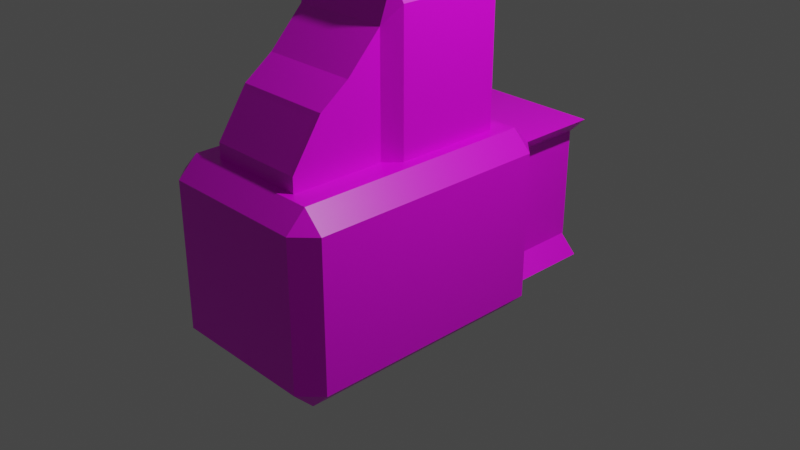 # Source: 3dmodel.blend  (saved by Blender 3.1.7; exported with 4.5.12 LTS)
import bpy
from mathutils import Matrix  # noqa: F401  (used for matrix-valued properties, if any)

bpy.ops.wm.read_factory_settings(use_empty=True)
scene = bpy.context.scene
scene.name = 'Scene'

# ---- collections
col_collection = bpy.data.collections.new('Collection'); scene.collection.children.link(col_collection)

# ---- images (referenced by path relative to the original .blend; pixels are not part of the script)
import os
ASSET_DIR = os.environ.get("B2B_ASSET_DIR", "")  # directory of the original .blend (textures are referenced by path, not embedded)
HERE = os.path.dirname(os.path.abspath(__file__))  # packed textures are extracted next to this script under _unpacked/

def load_image(name, relpath, width, height, colorspace="sRGB"):
    """Load a texture the original file referenced (path relative to the .blend, or extracted next to this script)."""
    p = next((c for c in (os.path.join(HERE, relpath), os.path.join(ASSET_DIR, relpath)) if relpath and os.path.exists(c)), "")
    if p:
        img = bpy.data.images.load(p, check_existing=True)
        img.name = name
    else:  # same state as the original file: an image datablock whose file is absent (Cycles renders it pink)
        img = bpy.data.images.new(name, width, height)
        img.source = "FILE"
        img.filepath = "//" + (relpath or name)
    img.colorspace_settings.name = colorspace
    return img
img_texture_png = load_image('texture.png', 'texture.png', 1024, 1024, 'sRGB')

# ---- materials (node trees are filled in below, after node groups)
mat_custom = bpy.data.materials.new('Custom')
mat_custom.alpha_threshold = 0.0
mat_custom.use_transparent_shadow = False
mat_custom.line_color = (0.0, 0.0, 0.0, 1.0)

# ---- material node trees
mat_custom.use_nodes = True; mat_custom.node_tree.nodes.clear()
_N = mat_custom.node_tree.nodes; _L = mat_custom.node_tree.links
n0 = _N.new('ShaderNodeOutputMaterial'); n0.name = 'Material Output'; n0.location = (300, 300)
n1 = _N.new('ShaderNodeBsdfPrincipled'); n1.name = 'Principled BSDF'; n1.location = (10, 300)
n1.distribution = 'GGX'
n1.subsurface_method = 'RANDOM_WALK_SKIN'
n1.inputs[2].default_value = 0.4
n1.inputs[3].default_value = 1.45
n1.inputs[27].default_value = (0.0, 0.0, 0.0, 1.0)
n1.inputs[28].default_value = 1.0
n2 = _N.new('ShaderNodeTexImage'); n2.name = 'Image Texture'; n2.location = (-280, 275)
n2.image = img_texture_png
_L.new(n1.outputs[0], n0.inputs[0])
_L.new(n2.outputs[0], n1.inputs[0])
n0.is_active_output = True

# ---- world
world_world = bpy.data.worlds.new('World'); scene.world = world_world
world_world.use_nodes = True; world_world.node_tree.nodes.clear()
_N = world_world.node_tree.nodes; _L = world_world.node_tree.links
n0 = _N.new('ShaderNodeOutputWorld'); n0.name = 'World Output'; n0.location = (300, 300)
n1 = _N.new('ShaderNodeBackground'); n1.name = 'Background'; n1.location = (10, 300)
n1.inputs[0].default_value = (0.05088, 0.05088, 0.05088, 1.0)
_L.new(n1.outputs[0], n0.inputs[0])
n0.is_active_output = True
world_world.color = (0.05088, 0.05088, 0.05088)
world_world.use_sun_shadow = False
world_world.sun_shadow_jitter_overblur = 0.0

# ---- cameras
cam_camera = bpy.data.cameras.new('Camera')
cam_camera.clip_end = 100.0
cam_camera.ortho_scale = 7.314

# ---- lights
light_light = bpy.data.lights.new('Light', 'POINT')
light_light.transmission_factor = 0.0
light_light.energy = 1000.0
light_light.shadow_soft_size = 0.1
light_light.shadow_maximum_resolution = 0.006
light_light.use_absolute_resolution = True

# ---- meshes
me_cube = bpy.data.meshes.new('Cube')
me_cube.from_pydata([(0.5319, -0.5762, 2.661), (0.6716, -0.4777, 2.354), (0.6716, 0.4777, 0.9672), (0.3891, 0.7275, 1.012), (0.5319, 0.5762, 0.6607), (0.6716, 0.4777, 2.354), (0.5319, 0.5762, 2.661), (0.3891, 0.7275, 2.31), (0.602, 1.0, 0.602), (0.792, 0.792, 1.0), (1.0, 0.5923, 0.5923), (0.792, 0.792, -1.0), (0.602, 1.0, -0.602), (1.0, 0.5923, -0.5923), (1.0, -0.5923, 0.5923), (0.792, -0.792, 1.0), (1.0, -0.5923, -0.5923), (0.792, -0.792, -1.0), (-0.602, 1.0, 0.602), (-1.0, 0.5018, 0.5018), (-0.792, 0.792, 1.0), (-1.0, 0.5018, -0.5018), (-0.602, 1.0, -0.602), (-0.792, 0.792, -1.0), (-1.0, -0.5018, 0.5018), (-0.792, -0.792, 1.0), (-0.792, -0.792, -1.0), (-1.0, -0.5018, -0.5018), (0.4596, -0.7776, 2.203), (0.6716, -0.4777, 0.9672), (0.5319, -0.7275, 0.8687), (0.5319, -0.5762, 0.6607), (-0.3891, 0.7275, 2.31), (-0.6716, 0.4033, 2.28), (-0.5319, 0.5762, 2.661), (-0.6716, 0.4033, 1.042), (-0.3891, 0.7275, 1.012), (-0.5319, 0.5762, 0.6607), (-0.6716, -0.4033, 2.28), (-0.4596, -0.7776, 2.203), (-0.5319, -0.5762, 2.661), (-0.5319, -0.5762, 0.6607), (-0.5319, -0.7275, 0.8687), (-0.6716, -0.4033, 1.042), (0.3222, -0.07075, 4.346), (0.8973, -0.04414, 4.138), (0.1915, 0.5248, 2.554), (-0.01163, 0.6001, 2.554), (0.08107, 0.4963, 2.346), (0.1915, 0.8668, 4.138), (0.0221, 0.3166, 4.346), (-0.01163, 0.9009, 4.138), (0.7744, -0.3092, 4.035), (0.5211, -0.07712, 2.554), (0.5207, -0.3126, 2.656), (0.5649, -0.1297, 2.346), (-0.8525, 0.2494, 4.138), (-0.8129, -0.01787, 4.06), (-0.2952, 0.07075, 4.346), (-0.6381, -0.01782, 2.631), (-0.643, 0.2494, 2.554), (-0.5833, 0.1297, 2.346), (-0.2126, -0.7924, 4.06), (0.1243, -0.8221, 4.034), (0.004919, -0.3166, 4.346), (-0.05405, -0.681, 2.346), (0.1218, -0.5607, 2.657), (-0.2127, -0.5692, 2.631), (1.0, -0.2332, -0.792), (1.0, -1.611, 0.5859), (0.792, -1.817, 1.0), (0.5298, -2.025, 0.5298), (1.0, -1.611, -0.5859), (0.5298, -2.025, -0.5298), (0.792, -1.817, -1.0), (-1.0, -1.513, 0.4881), (-0.5298, -2.025, 0.5298), (-0.792, -1.817, 1.0), (-0.792, -1.817, -1.0), (-0.5298, -2.025, -0.5298), (-1.0, -1.513, -0.4881), (-0.5319, -1.095, 0.8687), (-0.4444, -1.165, 1.821), (0.4444, -1.165, 1.821), (0.5319, -1.095, 0.8687), (-0.5319, -1.404, 0.8687), (-0.4762, -1.435, 1.599), (0.4762, -1.435, 1.599), (0.5319, -1.404, 0.8687), (-0.5319, -1.729, 0.0002), (-0.4762, -1.698, 1.206), (0.4762, -1.698, 1.206), (0.5319, -1.729, 0.0002), (0.7869, -0.1297, 4.346), (-0.05405, -0.7812, 4.346), (0.08107, 0.7812, 4.346), (-0.7598, 0.1297, 4.346), (0.7869, -0.1297, 4.346), (-0.05405, -0.7812, 4.346), (0.08107, 0.7812, 4.346), (-0.7598, 0.1297, 4.346), (0.03865, -0.6044, 2.554), (0.03865, -0.9009, 4.138), (0.8796, -0.2494, 4.138), (0.5852, -0.2494, 2.554), (-0.1645, -0.6193, 2.554), (-0.6766, 0.04414, 2.554), (-0.1645, -0.8668, 4.138), (-0.8703, 0.04414, 4.138), (-0.792, -2.025, -0.792), (-0.792, -2.025, 0.792), (0.792, -2.025, 0.792), (0.792, -2.025, -0.792), (-0.4444, -1.334, 1.697), (0.4444, -1.334, 1.697), (-0.5319, -1.729, 1.16), (0.5319, -1.729, 1.16), (-0.4596, -1.045, 1.924), (0.4596, -1.045, 1.924), (-0.5319, -1.404, 1.646), (0.5319, -1.404, 1.646), (-0.5319, -0.7275, 2.255), (0.5319, -0.7275, 2.255), (-0.5319, -1.095, 1.872), (0.5319, -1.095, 1.872), (-1.0, -1.096, -0.4881), (-1.0, 0.792, -0.792), (-1.0, -1.096, 0.4881), (-1.0, 0.792, 0.792), (-1.0, -1.817, -0.792), (-1.0, -0.792, -0.792), (-1.0, -0.792, 0.792), (-1.0, -1.817, 0.792), (-0.6716, -0.5762, 0.8687), (-0.6716, 0.5762, 0.8687), (-0.6716, -0.5762, 2.453), (-0.6716, 0.5762, 2.453), (-0.5319, 0.7275, 0.8687), (0.5319, 0.7275, 0.8687), (0.5319, 0.7275, 2.453), (-0.5319, 0.7275, 2.453), (-0.792, 1.0, -0.792), (0.792, 1.0, -0.792), (0.792, 1.0, 0.792), (-0.792, 1.0, 0.792), (1.0, 0.792, 0.792), (1.0, 0.792, -0.792), (1.0, -0.998, -0.5859), (1.0, -0.998, 0.5859), (0.6716, 0.5762, 2.453), (0.6716, 0.5762, 0.8687), (0.6716, -0.5762, 0.8687), (0.6716, -0.5762, 2.453), (1.0, -1.817, 0.792), (1.0, -0.792, 0.792), (1.0, -1.817, -0.792), (1.0, -0.792, -0.792), (-0.602, 1.92, -0.602), (0.602, 1.92, -0.602), (0.602, 1.92, 0.602), (-0.602, 1.92, 0.602), (0.792, 1.906, 0.792), (-0.792, 1.906, 0.792), (0.602, 1.906, 0.602), (-0.602, 1.906, 0.602), (-0.792, 1.906, -0.792), (0.792, 1.906, -0.792), (-0.602, 1.906, -0.602), (0.602, 1.906, -0.602)], [], [(23, 26, 17, 11), (27, 21, 19, 24), (37, 41, 31, 4), (131, 25, 77, 132), (9, 15, 25, 20), (13, 16, 14, 10), (143, 145, 9), (11, 146, 142), (26, 130, 129, 78), (125, 127, 75, 80), (144, 20, 128), (126, 23, 141), (15, 154, 153, 70), (146, 156, 155, 68), (23, 126, 130, 26), (11, 142, 141, 23), (145, 143, 142, 146), (17, 26, 78, 74), (148, 147, 72, 69), (144, 128, 126, 141), (156, 17, 74, 155), (9, 145, 154, 15), (25, 15, 70, 77), (25, 131, 128, 20), (20, 144, 143, 9), (17, 156, 146, 11), (18, 22, 157, 160), (43, 35, 33, 38), (39, 28, 118, 117), (6, 0, 40, 34), (2, 29, 1, 5), (139, 149, 6), (4, 150, 138), (152, 122, 0), (151, 31, 30), (140, 34, 136), (134, 37, 137), (135, 40, 121), (41, 133, 42), (37, 134, 133, 41), (4, 138, 137, 37), (149, 139, 138, 150), (42, 133, 135, 121), (122, 152, 151, 30), (140, 136, 134, 137), (0, 122, 121, 40), (6, 149, 152, 0), (41, 42, 30, 31), (40, 135, 136, 34), (34, 140, 139, 6), (31, 151, 150, 4), (36, 3, 7, 32), (61, 48, 55, 65), (67, 62, 57, 59), (54, 52, 63, 66), (50, 58, 64, 44), (46, 49, 45, 53), (51, 95, 49), (48, 47, 46), (45, 93, 103), (53, 104, 55), (56, 108, 96), (106, 60, 61), (107, 102, 94), (65, 101, 105), (61, 65, 105, 106), (48, 61, 60, 47), (49, 46, 47, 51), (101, 102, 107, 105), (103, 104, 53, 45), (56, 60, 106, 108), (93, 94, 102, 103), (95, 93, 45, 49), (65, 55, 104, 101), (94, 96, 108, 107), (96, 95, 51, 56), (55, 48, 46, 53), (60, 56, 51, 47), (73, 79, 76, 71), (153, 111, 70), (155, 74, 112), (132, 77, 110), (78, 129, 109), (109, 129, 132, 110), (111, 153, 155, 112), (70, 111, 110, 77), (78, 109, 112, 74), (82, 83, 114, 113), (122, 30, 84, 124), (42, 121, 123, 81), (30, 42, 81, 84), (86, 87, 91, 90), (81, 123, 119, 85), (84, 81, 85, 88), (124, 84, 88, 120), (92, 89, 115, 116), (85, 119, 115, 89), (88, 85, 89, 92), (120, 88, 92, 116), (97, 98, 94, 93), (99, 97, 93, 95), (98, 100, 96, 94), (100, 99, 95, 96), (44, 64, 98, 97), (50, 44, 97, 99), (64, 58, 100, 98), (58, 50, 99, 100), (66, 63, 102, 101), (52, 54, 104, 103), (63, 52, 103, 102), (54, 66, 101, 104), (67, 59, 106, 105), (62, 67, 105, 107), (59, 57, 108, 106), (57, 62, 107, 108), (76, 79, 109, 110), (73, 71, 111, 112), (71, 76, 110, 111), (79, 73, 112, 109), (87, 86, 119, 120), (90, 91, 116, 115), (91, 87, 120, 116), (86, 90, 115, 119), (83, 82, 123, 124), (113, 114, 120, 119), (114, 83, 124, 120), (82, 113, 119, 123), (28, 39, 121, 122), (117, 118, 124, 123), (118, 28, 122, 124), (39, 117, 123, 121), (21, 27, 130, 126), (27, 24, 131, 130), (19, 21, 126, 128), (24, 19, 128, 131), (125, 80, 129, 130), (75, 127, 131, 132), (127, 125, 130, 131), (80, 75, 132, 129), (35, 43, 133, 134), (43, 38, 135, 133), (33, 35, 134, 136), (38, 33, 136, 135), (3, 36, 137, 138), (7, 3, 138, 139), (36, 32, 140, 137), (32, 7, 139, 140), (22, 141, 165, 167), (8, 12, 142, 143), (22, 18, 144, 141), (144, 18, 164, 162), (13, 10, 145, 146), (14, 16, 156, 154), (10, 14, 154, 145), (16, 13, 146, 156), (2, 5, 149, 150), (1, 29, 151, 152), (5, 1, 152, 149), (29, 2, 150, 151), (148, 69, 153, 154), (72, 147, 156, 155), (147, 148, 154, 156), (69, 72, 155, 153), (157, 158, 159, 160), (22, 12, 158, 157), (8, 18, 160, 159), (12, 8, 159, 158), (164, 163, 161, 162), (143, 144, 162, 161), (18, 8, 163, 164), (8, 143, 161, 163), (168, 167, 165, 166), (142, 12, 168, 166), (12, 22, 167, 168), (141, 142, 166, 165)])
_uv = me_cube.uv_layers.new(name='UVMap')
_uv.uv.foreach_set('vector', [0.151, 0.526, 0.151, 0.724, 0.349, 0.724, 0.349, 0.526, 0.4373, 0.06227, 0.4373, 0.1877, 0.5627, 0.1877, 0.5627, 0.06227, 0.151, 0.526, 0.151, 0.724, 0.349, 0.724, 0.349, 0.526, 0.599, 0.026, 0.625, 0.026, 0.625, 0.026, 0.599, 0.026, 0.9881, 0.0007, 0.8231, 0.0007, 0.8231, 0.3307, 0.9881, 0.3307, 0.4203, 0.2476, 0.5437, 0.2476, 0.5437, 0.0007, 0.4203, 0.0007, 0.9385, 0.8093, 0.965, 0.7786, 0.9385, 0.748, 0.349, 0.526, 0.375, 0.526, 0.349, 0.5, 0.151, 0.724, 0.125, 0.724, 0.125, 0.724, 0.151, 0.724, 0.439, 0.026, 0.561, 0.026, 0.561, 0.026, 0.439, 0.026, 0.599, 0.25, 0.625, 0.224, 0.599, 0.25, 0.401, 0.224, 0.375, 0.224, 0.401, 0.25, 0.1911, 0.6636, 0.1604, 0.6636, 0.1604, 0.8772, 0.1911, 0.8772, 0.401, 0.526, 0.401, 0.724, 0.401, 0.724, 0.401, 0.526, 0.151, 0.526, 0.125, 0.526, 0.125, 0.724, 0.151, 0.724, 0.349, 0.526, 0.349, 0.5, 0.151, 0.5, 0.151, 0.526, 0.9881, 0.7466, 0.9881, 0.6853, 0.8231, 0.6853, 0.8231, 0.7466, 0.349, 0.724, 0.151, 0.724, 0.151, 0.724, 0.349, 0.724, 0.9879, 0.5763, 0.9879, 0.3321, 0.9241, 0.3321, 0.9241, 0.5763, 0.599, 0.276, 0.599, 0.224, 0.401, 0.224, 0.401, 0.276, 0.1284, 0.8772, 0.159, 0.8772, 0.159, 0.6636, 0.1284, 0.6636, 0.5437, 0.3307, 0.5437, 0.2694, 0.3787, 0.2694, 0.3787, 0.3307, 0.5451, 0.0007, 0.5451, 0.3307, 0.6519, 0.3307, 0.6519, 0.0007, 0.625, 0.026, 0.599, 0.026, 0.599, 0.224, 0.625, 0.224, 0.625, 0.276, 0.599, 0.276, 0.599, 0.474, 0.625, 0.474, 0.8231, 0.6225, 0.8231, 0.6839, 0.9881, 0.6839, 0.9881, 0.6225, 0.5753, 0.2997, 0.4247, 0.2997, 0.4247, 0.2997, 0.5753, 0.2997, 0.4226, 0.05571, 0.4226, 0.1943, 0.5774, 0.1943, 0.5774, 0.05571, 0.6567, 0.7359, 0.7525, 0.7359, 0.7525, 0.6555, 0.6567, 0.6555, 0.7768, 0.4325, 0.6567, 0.4325, 0.6567, 0.6541, 0.7768, 0.6541, 0.8231, 0.6211, 0.9227, 0.6211, 0.9227, 0.3321, 0.8231, 0.3321, 0.3439, 0.638, 0.3633, 0.6195, 0.3439, 0.5844, 0.349, 0.526, 0.375, 0.526, 0.349, 0.5, 0.9371, 0.7976, 0.9206, 0.748, 0.9206, 0.8382, 0.401, 0.75, 0.375, 0.776, 0.375, 0.776, 0.599, 0.25, 0.625, 0.224, 0.599, 0.25, 0.401, 0.224, 0.375, 0.224, 0.401, 0.25, 0.599, 0.026, 0.625, 0.026, 0.599, 0.0, 0.151, 0.724, 0.125, 0.724, 0.151, 0.75, 0.151, 0.526, 0.125, 0.526, 0.125, 0.724, 0.151, 0.724, 0.349, 0.526, 0.349, 0.5, 0.151, 0.5, 0.151, 0.526, 0.2122, 0.2878, 0.2122, 0.3307, 0.3773, 0.3307, 0.3773, 0.2878, 0.401, 0.0, 0.401, 0.026, 0.599, 0.026, 0.599, 0.0, 0.07876, 0.04189, 0.0573, 0.0007004, 0.0573, 0.3307, 0.07876, 0.3307, 0.599, 0.276, 0.599, 0.224, 0.401, 0.224, 0.401, 0.276, 0.4855, 0.6454, 0.4855, 0.5552, 0.3746, 0.5552, 0.3746, 0.6454, 0.6069, 0.7484, 0.6069, 0.6962, 0.4869, 0.6962, 0.4869, 0.7484, 0.151, 0.724, 0.151, 0.75, 0.349, 0.75, 0.349, 0.724, 0.625, 0.026, 0.599, 0.026, 0.599, 0.224, 0.625, 0.224, 0.625, 0.276, 0.599, 0.276, 0.599, 0.474, 0.625, 0.474, 0.349, 0.724, 0.401, 0.724, 0.401, 0.526, 0.349, 0.526, 0.4189, 0.3026, 0.4189, 0.4474, 0.5811, 0.4474, 0.5811, 0.3026, 0.151, 0.526, 0.349, 0.526, 0.349, 0.724, 0.151, 0.724, 0.4107, 0.04364, 0.5893, 0.04009, 0.5893, 0.2099, 0.4107, 0.2064, 0.6315, 0.5645, 0.4869, 0.5223, 0.4869, 0.6948, 0.632, 0.6624, 0.7077, 0.8209, 0.7077, 0.7373, 0.6567, 0.7373, 0.6567, 0.8209, 0.8198, 0.05703, 0.6533, 0.0007, 0.6533, 0.2408, 0.8217, 0.2, 0.599, 0.474, 0.625, 0.474, 0.599, 0.5, 0.349, 0.526, 0.349, 0.5, 0.375, 0.526, 0.3019, 0.5844, 0.3019, 0.6367, 0.3218, 0.6007, 0.401, 0.75, 0.375, 0.776, 0.375, 0.776, 0.599, 0.25, 0.599, 0.25, 0.625, 0.224, 0.401, 0.224, 0.401, 0.25, 0.375, 0.224, 0.3425, 0.603, 0.3232, 0.5844, 0.3232, 0.638, 0.2811, 0.5866, 0.2811, 0.6367, 0.3005, 0.6193, 0.151, 0.526, 0.151, 0.724, 0.125, 0.724, 0.125, 0.526, 0.349, 0.526, 0.151, 0.526, 0.151, 0.5, 0.349, 0.5, 0.599, 0.526, 0.401, 0.526, 0.401, 0.474, 0.599, 0.474, 0.08016, 0.3321, 0.08016, 0.6679, 0.1016, 0.6666, 0.1014, 0.3326, 0.6549, 0.8603, 0.6526, 0.5246, 0.6334, 0.5223, 0.6334, 0.8616, 0.599, 0.276, 0.401, 0.276, 0.401, 0.224, 0.599, 0.224, 0.3732, 0.7468, 0.2624, 0.7468, 0.2624, 0.8005, 0.3732, 0.8005, 0.1016, 0.9095, 0.1016, 0.6693, 0.0755, 0.6693, 0.0755, 0.9095, 0.151, 0.724, 0.349, 0.724, 0.349, 0.75, 0.151, 0.75, 0.625, 0.026, 0.625, 0.224, 0.599, 0.224, 0.599, 0.026, 0.625, 0.276, 0.625, 0.474, 0.599, 0.474, 0.599, 0.276, 0.349, 0.724, 0.349, 0.526, 0.401, 0.526, 0.401, 0.724, 0.401, 0.276, 0.599, 0.276, 0.599, 0.474, 0.401, 0.474, 0.3085, 0.02676, 0.3085, 0.2476, 0.4189, 0.2476, 0.4189, 0.02676, 0.8497, 0.7786, 0.8231, 0.748, 0.8231, 0.8093, 0.8776, 0.7786, 0.8511, 0.748, 0.8511, 0.8093, 0.599, 0.026, 0.625, 0.026, 0.599, 0.0, 0.151, 0.724, 0.125, 0.724, 0.151, 0.75, 0.401, 0.0, 0.401, 0.026, 0.599, 0.026, 0.599, 0.0, 0.1911, 0.0007003, 0.1604, 0.0007003, 0.1604, 0.3307, 0.1911, 0.3307, 0.1911, 0.3321, 0.1604, 0.3321, 0.1604, 0.6622, 0.1911, 0.6622, 0.151, 0.724, 0.151, 0.75, 0.349, 0.75, 0.349, 0.724, 0.9881, 0.9332, 0.9881, 0.748, 0.9664, 0.748, 0.9664, 0.9332, 0.1925, 0.3321, 0.1925, 0.621, 0.2307, 0.621, 0.2307, 0.4119, 0.401, 0.0, 0.599, 0.0, 0.599, 0.0, 0.401, 0.0, 0.349, 0.75, 0.151, 0.75, 0.151, 0.75, 0.349, 0.75, 0.274, 0.7454, 0.3732, 0.7454, 0.3732, 0.6468, 0.274, 0.6468, 0.401, 0.0, 0.599, 0.0, 0.599, 0.0, 0.401, 0.0, 0.349, 0.75, 0.151, 0.75, 0.151, 0.75, 0.349, 0.75, 0.7539, 0.6555, 0.7539, 0.8647, 0.7861, 0.8647, 0.7861, 0.7028, 0.3647, 0.3321, 0.3647, 0.5538, 0.4855, 0.5538, 0.4855, 0.3321, 0.2321, 0.5131, 0.2321, 0.675, 0.266, 0.5738, 0.266, 0.3321, 0.349, 0.75, 0.151, 0.75, 0.151, 0.75, 0.349, 0.75, 0.8217, 0.7754, 0.8217, 0.6134, 0.7878, 0.4325, 0.7878, 0.6741, 0.651, 0.724, 0.849, 0.724, 0.849, 0.724, 0.651, 0.724, 0.651, 0.526, 0.651, 0.724, 0.651, 0.724, 0.651, 0.526, 0.849, 0.724, 0.849, 0.526, 0.849, 0.526, 0.849, 0.724, 0.849, 0.526, 0.651, 0.526, 0.651, 0.526, 0.849, 0.526, 0.481, 0.7995, 0.481, 0.7159, 0.4465, 0.6468, 0.4465, 0.8685, 0.4092, 0.818, 0.4092, 0.7159, 0.3746, 0.6468, 0.3746, 0.887, 0.1925, 0.6914, 0.1925, 0.7935, 0.227, 0.8625, 0.227, 0.6224, 0.4451, 0.7995, 0.4451, 0.7159, 0.4106, 0.6468, 0.4106, 0.8685, 0.0115, 0.6484, 0.0115, 0.3563, 0.0006999, 0.3321, 0.0007001, 0.6679, 0.0237, 0.9743, 0.0237, 0.6821, 0.0129, 0.6636, 0.0129, 0.9993, 0.06244, 0.8668, 0.06243, 0.6943, 0.05163, 0.6693, 0.05163, 0.891, 0.4139, 0.8054, 0.4138, 0.9446, 0.401, 0.974, 0.401, 0.776, 0.4107, 0.04364, 0.4107, 0.2064, 0.401, 0.224, 0.401, 0.026, 0.5893, 0.04009, 0.4107, 0.04364, 0.401, 0.026, 0.599, 0.026, 0.4107, 0.2064, 0.5893, 0.2099, 0.599, 0.224, 0.401, 0.224, 0.5893, 0.2099, 0.5893, 0.04009, 0.599, 0.026, 0.599, 0.224, 0.1303, 0.2761, 0.1303, 0.05533, 0.103, 0.0007003, 0.103, 0.3307, 0.159, 0.2761, 0.159, 0.05533, 0.1317, 0.0007003, 0.1317, 0.3307, 0.1303, 0.6076, 0.1303, 0.3868, 0.103, 0.3321, 0.103, 0.6622, 0.159, 0.6076, 0.159, 0.3868, 0.1317, 0.3321, 0.1317, 0.6622, 0.2113, 0.266, 0.2113, 0.0676, 0.2055, 0.05599, 0.2055, 0.2777, 0.9134, 0.7596, 0.9134, 0.958, 0.9192, 0.9696, 0.9192, 0.748, 0.9027, 0.8582, 0.9027, 0.7596, 0.8969, 0.748, 0.8969, 0.8698, 0.9062, 0.7596, 0.9062, 0.8582, 0.912, 0.8698, 0.912, 0.748, 0.03971, 0.8728, 0.03971, 0.6876, 0.0306, 0.6693, 0.0306, 0.891, 0.05023, 0.8728, 0.05023, 0.6876, 0.04111, 0.6693, 0.04111, 0.891, 0.4869, 0.7681, 0.4869, 0.8116, 0.496, 0.8298, 0.496, 0.7498, 0.6069, 0.8116, 0.6069, 0.7681, 0.5978, 0.7498, 0.5978, 0.8298, 0.7155, 0.7524, 0.7155, 0.9439, 0.7231, 0.959, 0.7231, 0.7373, 0.7789, 0.4475, 0.7789, 0.6391, 0.7864, 0.6541, 0.7864, 0.4325, 0.8955, 0.8434, 0.8955, 0.763, 0.8879, 0.748, 0.8879, 0.8585, 0.879, 0.763, 0.879, 0.8434, 0.8865, 0.8585, 0.8865, 0.748, 0.4373, 0.1877, 0.4373, 0.06227, 0.401, 0.026, 0.401, 0.224, 0.4373, 0.06227, 0.5627, 0.06227, 0.599, 0.026, 0.401, 0.026, 0.5627, 0.1877, 0.4373, 0.1877, 0.401, 0.224, 0.599, 0.224, 0.5627, 0.06227, 0.5627, 0.1877, 0.599, 0.224, 0.599, 0.026, 0.439, 0.026, 0.439, 0.026, 0.401, 0.026, 0.401, 0.026, 0.561, 0.026, 0.561, 0.026, 0.599, 0.026, 0.599, 0.026, 0.561, 0.026, 0.439, 0.026, 0.401, 0.026, 0.599, 0.026, 0.439, 0.026, 0.561, 0.026, 0.599, 0.026, 0.401, 0.026, 0.4226, 0.1943, 0.4226, 0.05571, 0.401, 0.026, 0.401, 0.224, 0.4226, 0.05571, 0.5774, 0.05571, 0.599, 0.026, 0.401, 0.026, 0.5774, 0.1943, 0.4226, 0.1943, 0.401, 0.224, 0.599, 0.224, 0.5774, 0.05571, 0.5774, 0.1943, 0.599, 0.224, 0.599, 0.026, 0.4189, 0.4474, 0.4189, 0.3026, 0.401, 0.276, 0.401, 0.474, 0.5811, 0.4474, 0.4189, 0.4474, 0.401, 0.474, 0.599, 0.474, 0.4189, 0.3026, 0.5811, 0.3026, 0.599, 0.276, 0.401, 0.276, 0.5811, 0.3026, 0.5811, 0.4474, 0.599, 0.474, 0.599, 0.276, 0.4247, 0.2997, 0.401, 0.276, 0.401, 0.276, 0.4247, 0.2997, 0.5753, 0.4503, 0.4247, 0.4503, 0.401, 0.474, 0.599, 0.474, 0.4247, 0.2997, 0.5753, 0.2997, 0.599, 0.276, 0.401, 0.276, 0.599, 0.276, 0.5753, 0.2997, 0.5753, 0.2997, 0.599, 0.276, 0.0337, 0.2892, 0.0337, 0.0423, 0.0129, 0.0007004, 0.0129, 0.3307, 0.05589, 0.6206, 0.05589, 0.3737, 0.03509, 0.3321, 0.03509, 0.6622, 0.0559, 0.2892, 0.0559, 0.0423, 0.0351, 0.0007004, 0.0351, 0.3307, 0.0129, 0.3737, 0.0129, 0.6206, 0.0337, 0.6622, 0.0337, 0.3321, 0.2028, 0.3102, 0.2028, 0.02123, 0.1925, 0.0007003, 0.1925, 0.3307, 0.0115, 0.3102, 0.0115, 0.02123, 0.001237, 0.0007001, 0.001237, 0.3307, 0.0741, 0.8889, 0.0741, 0.6899, 0.06384, 0.6693, 0.06384, 0.9095, 0.4133, 0.7071, 0.4133, 0.5429, 0.401, 0.526, 0.401, 0.724, 0.632, 0.8669, 0.632, 0.7392, 0.6106, 0.6962, 0.6106, 0.9098, 0.1055, 0.7065, 0.1055, 0.8343, 0.127, 0.8772, 0.127, 0.6636, 0.08014, 0.04364, 0.08014, 0.2878, 0.1016, 0.3307, 0.1016, 0.0007007, 0.07876, 0.6193, 0.07876, 0.3751, 0.05729, 0.3321, 0.05729, 0.6622, 0.4247, 0.2997, 0.4247, 0.4503, 0.5753, 0.4503, 0.5753, 0.2997, 0.4247, 0.2997, 0.4247, 0.4503, 0.4247, 0.4503, 0.4247, 0.2997, 0.5753, 0.4503, 0.5753, 0.2997, 0.5753, 0.2997, 0.5753, 0.4503, 0.2674, 0.3321, 0.2674, 0.583, 0.3633, 0.583, 0.3633, 0.3321, 0.5753, 0.2997, 0.5753, 0.4503, 0.599, 0.474, 0.599, 0.276, 0.8217, 0.2422, 0.6567, 0.2422, 0.6567, 0.4311, 0.8217, 0.4311, 0.5753, 0.2997, 0.5753, 0.4503, 0.5753, 0.4503, 0.5753, 0.2997, 0.2321, 0.8653, 0.2601, 0.8653, 0.2601, 0.6764, 0.2321, 0.6764, 0.4247, 0.4503, 0.4247, 0.2997, 0.401, 0.276, 0.401, 0.474, 0.7525, 0.7373, 0.7245, 0.7373, 0.7245, 0.926, 0.7525, 0.926, 0.2127, 0.02676, 0.2127, 0.2777, 0.3071, 0.2777, 0.3071, 0.02676, 0.4869, 0.5209, 0.6519, 0.5209, 0.6519, 0.3321, 0.4869, 0.3321])
me_cube.materials.append(mat_custom)
me_cube.use_remesh_preserve_volume = False
me_cube.use_remesh_preserve_attributes = False
me_cube.use_mirror_vertex_groups = False
me_cube.update()

# ---- objects
ob_cube = bpy.data.objects.new('Cube', me_cube)
ob_light = bpy.data.objects.new('Light', light_light)
ob_camera = bpy.data.objects.new('Camera', cam_camera)

# ---- transforms, parenting, visibility, modifiers, constraints
ob_cube.location = (0.0, 0.0, 0.0)
ob_cube.lock_rotations_4d = False
ob_cube.empty_display_type = 'ARROWS'
ob_cube.lineart.crease_threshold = 0.0
ob_light.location = (4.076, 1.005, 5.904)
ob_light.rotation_euler = (0.6503, 0.05522, 1.866)
ob_light.lock_rotations_4d = False
ob_light.empty_display_type = 'ARROWS'
ob_light.color = (0.0, 0.0, 0.0, 0.0)
ob_light.lineart.crease_threshold = 0.0
ob_camera.location = (7.359, -6.926, 4.958)
ob_camera.rotation_euler = (1.109, 0.0, 0.8149)
ob_camera.lock_rotations_4d = False
ob_camera.empty_display_type = 'ARROWS'
ob_camera.color = (0.0, 0.0, 0.0, 0.0)
ob_camera.display_type = 'WIRE'
ob_camera.lineart.crease_threshold = 0.0

# ---- collection membership
col_collection.objects.link(ob_cube)
col_collection.objects.link(ob_light)
col_collection.objects.link(ob_camera)

# ---- scene / render settings (as saved in the file)
scene.camera = ob_camera
scene.frame_start = 1; scene.frame_end = 250; scene.frame_set(1)
scene.render.engine = 'BLENDER_EEVEE_NEXT'
scene.cycles.sampling_pattern = 'TABULATED_SOBOL'
scene.cycles.use_light_tree = False
scene.view_settings.view_transform = 'Filmic'
bpy.context.view_layer.update()
